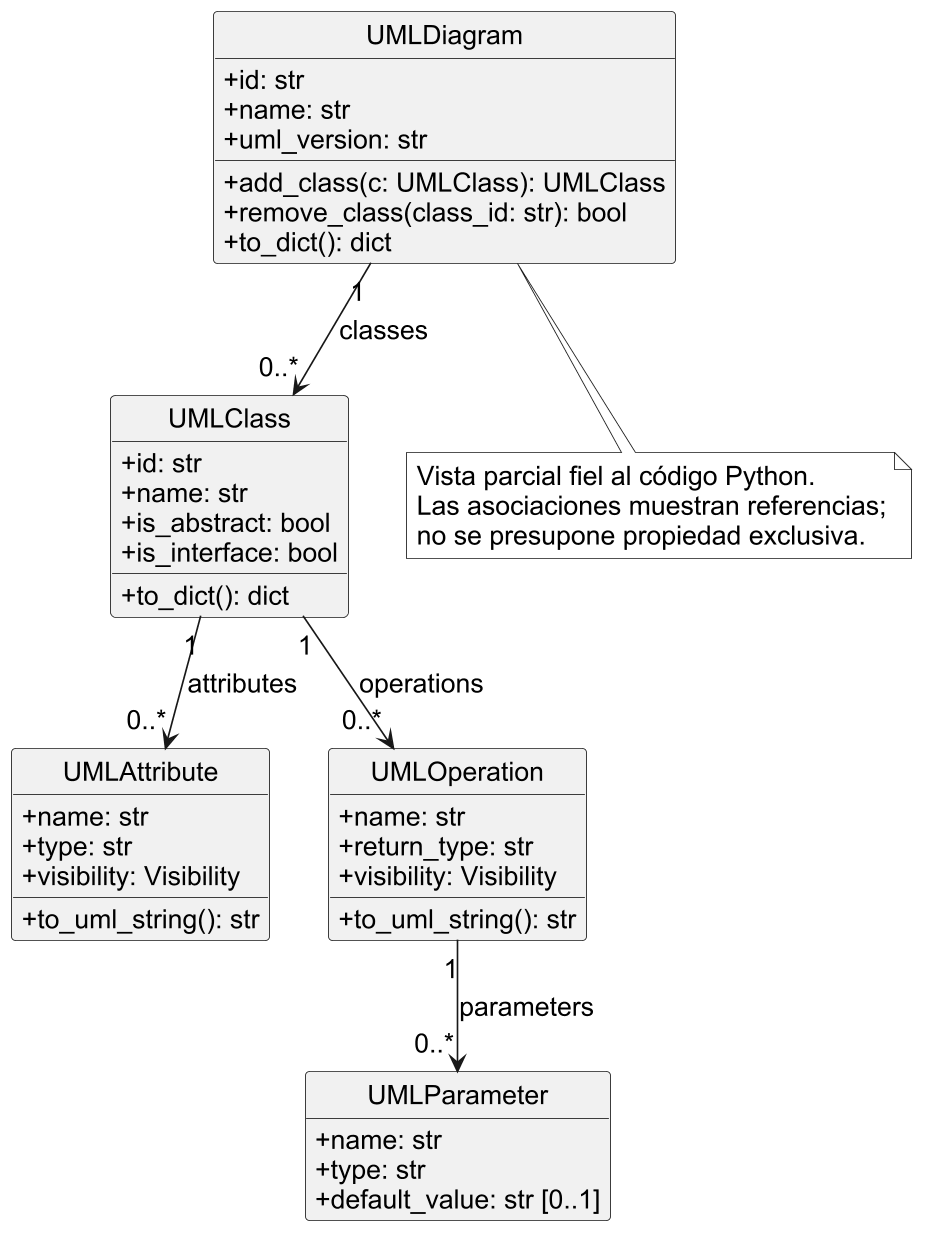

The diagram above was rendered by PlantUML. Its source (embedded in the PNG):
@startuml
skinparam backgroundColor white
skinparam shadowing false
skinparam defaultFontName Arial
skinparam defaultFontSize 16
skinparam dpi 160
skinparam monochrome true
skinparam classAttributeIconSize 0
hide circle
hide empty members
top to bottom direction
class UMLDiagram {
+id: str
+name: str
+uml_version: str
+add_class(c: UMLClass): UMLClass
+remove_class(class_id: str): bool
+to_dict(): dict
}
class UMLClass {
+id: str
+name: str
+is_abstract: bool
+is_interface: bool
+to_dict(): dict
}
class UMLAttribute {
+name: str
+type: str
+visibility: Visibility
+to_uml_string(): str
}
class UMLOperation {
+name: str
+return_type: str
+visibility: Visibility
+to_uml_string(): str
}
class UMLParameter {
+name: str
+type: str
+default_value: str [0..1]
}
UMLDiagram "1" --> "0..*" UMLClass : classes
UMLClass "1" --> "0..*" UMLAttribute : attributes
UMLClass "1" --> "0..*" UMLOperation : operations
UMLOperation "1" --> "0..*" UMLParameter : parameters
note bottom of UMLDiagram
Vista parcial fiel al código Python.
Las asociaciones muestran referencias;
no se presupone propiedad exclusiva.
end note
@enduml